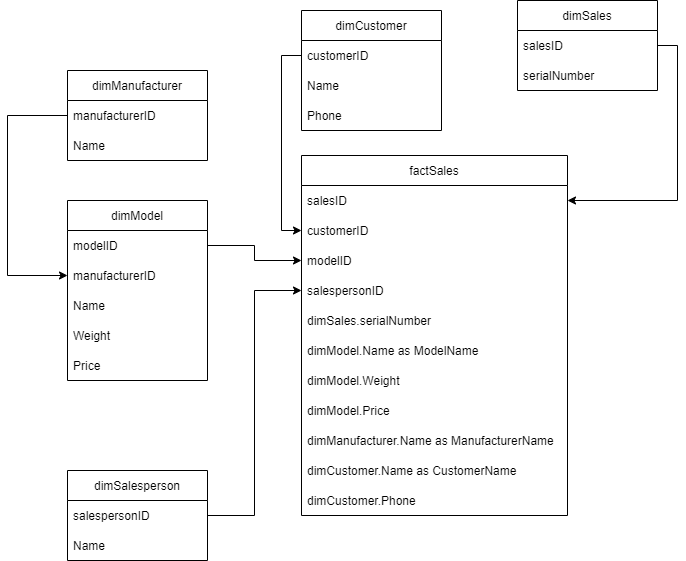

The diagram above was exported from draw.io. Its source (the exported page's mxGraphModel, read from the mxfile embedded in the PNG):
<mxGraphModel dx="1422" dy="800" grid="1" gridSize="10" guides="1" tooltips="1" connect="1" arrows="1" fold="1" page="1" pageScale="1" pageWidth="827" pageHeight="1169" math="0" shadow="0">
  <root>
    <mxCell id="0" />
    <mxCell id="1" parent="0" />
    <mxCell id="VAPK6MBNDYuG2ROpPVBi-1" value="dimManufacturer" style="swimlane;fontStyle=0;childLayout=stackLayout;horizontal=1;startSize=30;horizontalStack=0;resizeParent=1;resizeParentMax=0;resizeLast=0;collapsible=1;marginBottom=0;" vertex="1" parent="1">
      <mxGeometry x="170" y="230" width="140" height="90" as="geometry" />
    </mxCell>
    <mxCell id="VAPK6MBNDYuG2ROpPVBi-2" value="manufacturerID" style="text;strokeColor=none;fillColor=none;align=left;verticalAlign=middle;spacingLeft=4;spacingRight=4;overflow=hidden;points=[[0,0.5],[1,0.5]];portConstraint=eastwest;rotatable=0;" vertex="1" parent="VAPK6MBNDYuG2ROpPVBi-1">
      <mxGeometry y="30" width="140" height="30" as="geometry" />
    </mxCell>
    <mxCell id="VAPK6MBNDYuG2ROpPVBi-3" value="Name" style="text;strokeColor=none;fillColor=none;align=left;verticalAlign=middle;spacingLeft=4;spacingRight=4;overflow=hidden;points=[[0,0.5],[1,0.5]];portConstraint=eastwest;rotatable=0;" vertex="1" parent="VAPK6MBNDYuG2ROpPVBi-1">
      <mxGeometry y="60" width="140" height="30" as="geometry" />
    </mxCell>
    <mxCell id="VAPK6MBNDYuG2ROpPVBi-5" value="factSales" style="swimlane;fontStyle=0;childLayout=stackLayout;horizontal=1;startSize=30;horizontalStack=0;resizeParent=1;resizeParentMax=0;resizeLast=0;collapsible=1;marginBottom=0;" vertex="1" parent="1">
      <mxGeometry x="404" y="315" width="266" height="360" as="geometry" />
    </mxCell>
    <mxCell id="VAPK6MBNDYuG2ROpPVBi-6" value="salesID" style="text;strokeColor=none;fillColor=none;align=left;verticalAlign=middle;spacingLeft=4;spacingRight=4;overflow=hidden;points=[[0,0.5],[1,0.5]];portConstraint=eastwest;rotatable=0;" vertex="1" parent="VAPK6MBNDYuG2ROpPVBi-5">
      <mxGeometry y="30" width="266" height="30" as="geometry" />
    </mxCell>
    <mxCell id="VAPK6MBNDYuG2ROpPVBi-7" value="customerID" style="text;strokeColor=none;fillColor=none;align=left;verticalAlign=middle;spacingLeft=4;spacingRight=4;overflow=hidden;points=[[0,0.5],[1,0.5]];portConstraint=eastwest;rotatable=0;" vertex="1" parent="VAPK6MBNDYuG2ROpPVBi-5">
      <mxGeometry y="60" width="266" height="30" as="geometry" />
    </mxCell>
    <mxCell id="VAPK6MBNDYuG2ROpPVBi-54" value="modelID" style="text;strokeColor=none;fillColor=none;align=left;verticalAlign=middle;spacingLeft=4;spacingRight=4;overflow=hidden;points=[[0,0.5],[1,0.5]];portConstraint=eastwest;rotatable=0;" vertex="1" parent="VAPK6MBNDYuG2ROpPVBi-5">
      <mxGeometry y="90" width="266" height="30" as="geometry" />
    </mxCell>
    <mxCell id="VAPK6MBNDYuG2ROpPVBi-49" value="salespersonID" style="text;strokeColor=none;fillColor=none;align=left;verticalAlign=middle;spacingLeft=4;spacingRight=4;overflow=hidden;points=[[0,0.5],[1,0.5]];portConstraint=eastwest;rotatable=0;" vertex="1" parent="VAPK6MBNDYuG2ROpPVBi-5">
      <mxGeometry y="120" width="266" height="30" as="geometry" />
    </mxCell>
    <mxCell id="VAPK6MBNDYuG2ROpPVBi-8" value="dimSales.serialNumber" style="text;strokeColor=none;fillColor=none;align=left;verticalAlign=middle;spacingLeft=4;spacingRight=4;overflow=hidden;points=[[0,0.5],[1,0.5]];portConstraint=eastwest;rotatable=0;" vertex="1" parent="VAPK6MBNDYuG2ROpPVBi-5">
      <mxGeometry y="150" width="266" height="30" as="geometry" />
    </mxCell>
    <mxCell id="VAPK6MBNDYuG2ROpPVBi-62" value="dimModel.Name as ModelName" style="text;strokeColor=none;fillColor=none;align=left;verticalAlign=middle;spacingLeft=4;spacingRight=4;overflow=hidden;points=[[0,0.5],[1,0.5]];portConstraint=eastwest;rotatable=0;" vertex="1" parent="VAPK6MBNDYuG2ROpPVBi-5">
      <mxGeometry y="180" width="266" height="30" as="geometry" />
    </mxCell>
    <mxCell id="VAPK6MBNDYuG2ROpPVBi-63" value="dimModel.Weight" style="text;strokeColor=none;fillColor=none;align=left;verticalAlign=middle;spacingLeft=4;spacingRight=4;overflow=hidden;points=[[0,0.5],[1,0.5]];portConstraint=eastwest;rotatable=0;" vertex="1" parent="VAPK6MBNDYuG2ROpPVBi-5">
      <mxGeometry y="210" width="266" height="30" as="geometry" />
    </mxCell>
    <mxCell id="VAPK6MBNDYuG2ROpPVBi-64" value="dimModel.Price" style="text;strokeColor=none;fillColor=none;align=left;verticalAlign=middle;spacingLeft=4;spacingRight=4;overflow=hidden;points=[[0,0.5],[1,0.5]];portConstraint=eastwest;rotatable=0;" vertex="1" parent="VAPK6MBNDYuG2ROpPVBi-5">
      <mxGeometry y="240" width="266" height="30" as="geometry" />
    </mxCell>
    <mxCell id="VAPK6MBNDYuG2ROpPVBi-66" value="dimManufacturer.Name as ManufacturerName" style="text;strokeColor=none;fillColor=none;align=left;verticalAlign=middle;spacingLeft=4;spacingRight=4;overflow=hidden;points=[[0,0.5],[1,0.5]];portConstraint=eastwest;rotatable=0;" vertex="1" parent="VAPK6MBNDYuG2ROpPVBi-5">
      <mxGeometry y="270" width="266" height="30" as="geometry" />
    </mxCell>
    <mxCell id="VAPK6MBNDYuG2ROpPVBi-68" value="dimCustomer.Name as CustomerName" style="text;strokeColor=none;fillColor=none;align=left;verticalAlign=middle;spacingLeft=4;spacingRight=4;overflow=hidden;points=[[0,0.5],[1,0.5]];portConstraint=eastwest;rotatable=0;" vertex="1" parent="VAPK6MBNDYuG2ROpPVBi-5">
      <mxGeometry y="300" width="266" height="30" as="geometry" />
    </mxCell>
    <mxCell id="VAPK6MBNDYuG2ROpPVBi-69" value="dimCustomer.Phone" style="text;strokeColor=none;fillColor=none;align=left;verticalAlign=middle;spacingLeft=4;spacingRight=4;overflow=hidden;points=[[0,0.5],[1,0.5]];portConstraint=eastwest;rotatable=0;" vertex="1" parent="VAPK6MBNDYuG2ROpPVBi-5">
      <mxGeometry y="330" width="266" height="30" as="geometry" />
    </mxCell>
    <mxCell id="VAPK6MBNDYuG2ROpPVBi-9" value="dimCustomer" style="swimlane;fontStyle=0;childLayout=stackLayout;horizontal=1;startSize=30;horizontalStack=0;resizeParent=1;resizeParentMax=0;resizeLast=0;collapsible=1;marginBottom=0;" vertex="1" parent="1">
      <mxGeometry x="404" y="170" width="140" height="120" as="geometry" />
    </mxCell>
    <mxCell id="VAPK6MBNDYuG2ROpPVBi-10" value="customerID" style="text;strokeColor=none;fillColor=none;align=left;verticalAlign=middle;spacingLeft=4;spacingRight=4;overflow=hidden;points=[[0,0.5],[1,0.5]];portConstraint=eastwest;rotatable=0;" vertex="1" parent="VAPK6MBNDYuG2ROpPVBi-9">
      <mxGeometry y="30" width="140" height="30" as="geometry" />
    </mxCell>
    <mxCell id="VAPK6MBNDYuG2ROpPVBi-11" value="Name" style="text;strokeColor=none;fillColor=none;align=left;verticalAlign=middle;spacingLeft=4;spacingRight=4;overflow=hidden;points=[[0,0.5],[1,0.5]];portConstraint=eastwest;rotatable=0;" vertex="1" parent="VAPK6MBNDYuG2ROpPVBi-9">
      <mxGeometry y="60" width="140" height="30" as="geometry" />
    </mxCell>
    <mxCell id="VAPK6MBNDYuG2ROpPVBi-12" value="Phone" style="text;strokeColor=none;fillColor=none;align=left;verticalAlign=middle;spacingLeft=4;spacingRight=4;overflow=hidden;points=[[0,0.5],[1,0.5]];portConstraint=eastwest;rotatable=0;" vertex="1" parent="VAPK6MBNDYuG2ROpPVBi-9">
      <mxGeometry y="90" width="140" height="30" as="geometry" />
    </mxCell>
    <mxCell id="VAPK6MBNDYuG2ROpPVBi-13" value="dimSalesperson" style="swimlane;fontStyle=0;childLayout=stackLayout;horizontal=1;startSize=30;horizontalStack=0;resizeParent=1;resizeParentMax=0;resizeLast=0;collapsible=1;marginBottom=0;" vertex="1" parent="1">
      <mxGeometry x="170" y="630" width="140" height="90" as="geometry" />
    </mxCell>
    <mxCell id="VAPK6MBNDYuG2ROpPVBi-14" value="salespersonID" style="text;strokeColor=none;fillColor=none;align=left;verticalAlign=middle;spacingLeft=4;spacingRight=4;overflow=hidden;points=[[0,0.5],[1,0.5]];portConstraint=eastwest;rotatable=0;" vertex="1" parent="VAPK6MBNDYuG2ROpPVBi-13">
      <mxGeometry y="30" width="140" height="30" as="geometry" />
    </mxCell>
    <mxCell id="VAPK6MBNDYuG2ROpPVBi-15" value="Name" style="text;strokeColor=none;fillColor=none;align=left;verticalAlign=middle;spacingLeft=4;spacingRight=4;overflow=hidden;points=[[0,0.5],[1,0.5]];portConstraint=eastwest;rotatable=0;" vertex="1" parent="VAPK6MBNDYuG2ROpPVBi-13">
      <mxGeometry y="60" width="140" height="30" as="geometry" />
    </mxCell>
    <mxCell id="VAPK6MBNDYuG2ROpPVBi-17" value="dimModel" style="swimlane;fontStyle=0;childLayout=stackLayout;horizontal=1;startSize=30;horizontalStack=0;resizeParent=1;resizeParentMax=0;resizeLast=0;collapsible=1;marginBottom=0;" vertex="1" parent="1">
      <mxGeometry x="170" y="360" width="140" height="180" as="geometry">
        <mxRectangle x="60" y="440" width="80" height="30" as="alternateBounds" />
      </mxGeometry>
    </mxCell>
    <mxCell id="VAPK6MBNDYuG2ROpPVBi-18" value="modelID" style="text;strokeColor=none;fillColor=none;align=left;verticalAlign=middle;spacingLeft=4;spacingRight=4;overflow=hidden;points=[[0,0.5],[1,0.5]];portConstraint=eastwest;rotatable=0;" vertex="1" parent="VAPK6MBNDYuG2ROpPVBi-17">
      <mxGeometry y="30" width="140" height="30" as="geometry" />
    </mxCell>
    <mxCell id="VAPK6MBNDYuG2ROpPVBi-52" value="manufacturerID" style="text;strokeColor=none;fillColor=none;align=left;verticalAlign=middle;spacingLeft=4;spacingRight=4;overflow=hidden;points=[[0,0.5],[1,0.5]];portConstraint=eastwest;rotatable=0;" vertex="1" parent="VAPK6MBNDYuG2ROpPVBi-17">
      <mxGeometry y="60" width="140" height="30" as="geometry" />
    </mxCell>
    <mxCell id="VAPK6MBNDYuG2ROpPVBi-19" value="Name" style="text;strokeColor=none;fillColor=none;align=left;verticalAlign=middle;spacingLeft=4;spacingRight=4;overflow=hidden;points=[[0,0.5],[1,0.5]];portConstraint=eastwest;rotatable=0;" vertex="1" parent="VAPK6MBNDYuG2ROpPVBi-17">
      <mxGeometry y="90" width="140" height="30" as="geometry" />
    </mxCell>
    <mxCell id="VAPK6MBNDYuG2ROpPVBi-20" value="Weight" style="text;strokeColor=none;fillColor=none;align=left;verticalAlign=middle;spacingLeft=4;spacingRight=4;overflow=hidden;points=[[0,0.5],[1,0.5]];portConstraint=eastwest;rotatable=0;" vertex="1" parent="VAPK6MBNDYuG2ROpPVBi-17">
      <mxGeometry y="120" width="140" height="30" as="geometry" />
    </mxCell>
    <mxCell id="VAPK6MBNDYuG2ROpPVBi-33" value="Price" style="text;strokeColor=none;fillColor=none;align=left;verticalAlign=middle;spacingLeft=4;spacingRight=4;overflow=hidden;points=[[0,0.5],[1,0.5]];portConstraint=eastwest;rotatable=0;" vertex="1" parent="VAPK6MBNDYuG2ROpPVBi-17">
      <mxGeometry y="150" width="140" height="30" as="geometry" />
    </mxCell>
    <mxCell id="VAPK6MBNDYuG2ROpPVBi-51" style="edgeStyle=orthogonalEdgeStyle;rounded=0;orthogonalLoop=1;jettySize=auto;html=1;exitX=0;exitY=0.5;exitDx=0;exitDy=0;entryX=0;entryY=0.5;entryDx=0;entryDy=0;" edge="1" parent="1" source="VAPK6MBNDYuG2ROpPVBi-10" target="VAPK6MBNDYuG2ROpPVBi-7">
      <mxGeometry relative="1" as="geometry" />
    </mxCell>
    <mxCell id="VAPK6MBNDYuG2ROpPVBi-53" style="edgeStyle=orthogonalEdgeStyle;rounded=0;orthogonalLoop=1;jettySize=auto;html=1;exitX=0;exitY=0.5;exitDx=0;exitDy=0;entryX=0;entryY=0.5;entryDx=0;entryDy=0;" edge="1" parent="1" source="VAPK6MBNDYuG2ROpPVBi-2" target="VAPK6MBNDYuG2ROpPVBi-52">
      <mxGeometry relative="1" as="geometry">
        <Array as="points">
          <mxPoint x="110" y="275" />
          <mxPoint x="110" y="435" />
        </Array>
      </mxGeometry>
    </mxCell>
    <mxCell id="VAPK6MBNDYuG2ROpPVBi-55" style="edgeStyle=orthogonalEdgeStyle;rounded=0;orthogonalLoop=1;jettySize=auto;html=1;exitX=1;exitY=0.5;exitDx=0;exitDy=0;entryX=0;entryY=0.5;entryDx=0;entryDy=0;" edge="1" parent="1" source="VAPK6MBNDYuG2ROpPVBi-18" target="VAPK6MBNDYuG2ROpPVBi-54">
      <mxGeometry relative="1" as="geometry" />
    </mxCell>
    <mxCell id="VAPK6MBNDYuG2ROpPVBi-56" value="dimSales" style="swimlane;fontStyle=0;childLayout=stackLayout;horizontal=1;startSize=30;horizontalStack=0;resizeParent=1;resizeParentMax=0;resizeLast=0;collapsible=1;marginBottom=0;" vertex="1" parent="1">
      <mxGeometry x="620" y="160" width="140" height="90" as="geometry" />
    </mxCell>
    <mxCell id="VAPK6MBNDYuG2ROpPVBi-57" value="salesID" style="text;strokeColor=none;fillColor=none;align=left;verticalAlign=middle;spacingLeft=4;spacingRight=4;overflow=hidden;points=[[0,0.5],[1,0.5]];portConstraint=eastwest;rotatable=0;" vertex="1" parent="VAPK6MBNDYuG2ROpPVBi-56">
      <mxGeometry y="30" width="140" height="30" as="geometry" />
    </mxCell>
    <mxCell id="VAPK6MBNDYuG2ROpPVBi-58" value="serialNumber" style="text;strokeColor=none;fillColor=none;align=left;verticalAlign=middle;spacingLeft=4;spacingRight=4;overflow=hidden;points=[[0,0.5],[1,0.5]];portConstraint=eastwest;rotatable=0;" vertex="1" parent="VAPK6MBNDYuG2ROpPVBi-56">
      <mxGeometry y="60" width="140" height="30" as="geometry" />
    </mxCell>
    <mxCell id="VAPK6MBNDYuG2ROpPVBi-65" style="edgeStyle=orthogonalEdgeStyle;rounded=0;orthogonalLoop=1;jettySize=auto;html=1;exitX=1;exitY=0.5;exitDx=0;exitDy=0;entryX=0;entryY=0.5;entryDx=0;entryDy=0;" edge="1" parent="1" source="VAPK6MBNDYuG2ROpPVBi-14" target="VAPK6MBNDYuG2ROpPVBi-49">
      <mxGeometry relative="1" as="geometry" />
    </mxCell>
    <mxCell id="VAPK6MBNDYuG2ROpPVBi-67" style="edgeStyle=orthogonalEdgeStyle;rounded=0;orthogonalLoop=1;jettySize=auto;html=1;exitX=1;exitY=0.5;exitDx=0;exitDy=0;entryX=1;entryY=0.5;entryDx=0;entryDy=0;" edge="1" parent="1" source="VAPK6MBNDYuG2ROpPVBi-57" target="VAPK6MBNDYuG2ROpPVBi-6">
      <mxGeometry relative="1" as="geometry" />
    </mxCell>
  </root>
</mxGraphModel>